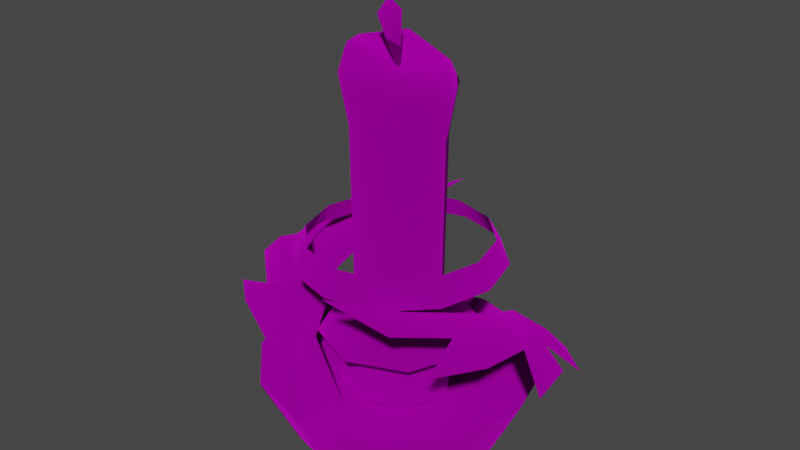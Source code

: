 # Source: Candle.blend  (saved by Blender 3.4.6; exported with 4.5.12 LTS)
import bpy
from mathutils import Matrix  # noqa: F401  (used for matrix-valued properties, if any)

bpy.ops.wm.read_factory_settings(use_empty=True)
scene = bpy.context.scene
scene.name = 'Scene'

# ---- collections
col_collection = bpy.data.collections.new('Collection'); scene.collection.children.link(col_collection)
col_export = bpy.data.collections.new('Export'); scene.collection.children.link(col_export)

# ---- images (referenced by path relative to the original .blend; pixels are not part of the script)
import os
ASSET_DIR = os.environ.get("B2B_ASSET_DIR", "")  # directory of the original .blend (textures are referenced by path, not embedded)
HERE = os.path.dirname(os.path.abspath(__file__))  # packed textures are extracted next to this script under _unpacked/

def load_image(name, relpath, width, height, colorspace="sRGB"):
    """Load a texture the original file referenced (path relative to the .blend, or extracted next to this script)."""
    p = next((c for c in (os.path.join(HERE, relpath), os.path.join(ASSET_DIR, relpath)) if relpath and os.path.exists(c)), "")
    if p:
        img = bpy.data.images.load(p, check_existing=True)
        img.name = name
    else:  # same state as the original file: an image datablock whose file is absent (Cycles renders it pink)
        img = bpy.data.images.new(name, width, height)
        img.source = "FILE"
        img.filepath = "//" + (relpath or name)
    img.colorspace_settings.name = colorspace
    return img
img_skin_blue_png = load_image('skin_blue.png', 'skin_blue.png', 1024, 1024, 'sRGB')

# ---- materials (node trees are filled in below, after node groups)
mat_dummymtl_rsrc_world_dynamic_candle_model_meshnodes__mesh_candle = bpy.data.materials.new('dummymtl-rsrc.world.dynamic.candle.model-MeshNodes["mesh_candle')
mat_dummymtl_rsrc_world_dynamic_candle_model_meshnodes__mesh_candle.use_backface_culling = True
mat_dummymtl_rsrc_world_dynamic_candle_model_meshnodes__mesh_candle.use_transparent_shadow = False

# ---- material node trees
mat_dummymtl_rsrc_world_dynamic_candle_model_meshnodes__mesh_candle.use_nodes = True; mat_dummymtl_rsrc_world_dynamic_candle_model_meshnodes__mesh_candle.node_tree.nodes.clear()
_N = mat_dummymtl_rsrc_world_dynamic_candle_model_meshnodes__mesh_candle.node_tree.nodes; _L = mat_dummymtl_rsrc_world_dynamic_candle_model_meshnodes__mesh_candle.node_tree.links
n0 = _N.new('ShaderNodeBsdfPrincipled'); n0.name = 'Principled BSDF'; n0.location = (10, 300)
n0.distribution = 'GGX'
n0.subsurface_method = 'RANDOM_WALK_SKIN'
n0.inputs[1].default_value = 1.0
n0.inputs[2].default_value = 1.0
n0.inputs[27].default_value = (0.0, 0.0, 0.0, 1.0)
n0.inputs[28].default_value = 1.0
n1 = _N.new('ShaderNodeOutputMaterial'); n1.name = 'Material Output'; n1.location = (320, 270)
n2 = _N.new('ShaderNodeTexImage'); n2.name = 'Image Texture'; n2.location = (-391, 209)
n2.image = img_skin_blue_png
_L.new(n0.outputs[0], n1.inputs[0])
_L.new(n2.outputs[0], n0.inputs[0])
n1.is_active_output = True

# ---- world
world_world = bpy.data.worlds.new('World'); scene.world = world_world
world_world.use_nodes = True; world_world.node_tree.nodes.clear()
_N = world_world.node_tree.nodes; _L = world_world.node_tree.links
n0 = _N.new('ShaderNodeOutputWorld'); n0.name = 'World Output'; n0.location = (300, 300)
n1 = _N.new('ShaderNodeBackground'); n1.name = 'Background'; n1.location = (10, 300)
n1.inputs[0].default_value = (0.05088, 0.05088, 0.05088, 1.0)
_L.new(n1.outputs[0], n0.inputs[0])
n0.is_active_output = True
world_world.color = (0.05088, 0.05088, 0.05088)
world_world.use_sun_shadow = False
world_world.sun_shadow_jitter_overblur = 0.0

# ---- meshes
me_rsrc_world_dynamic_candle_model_meshnodes__mesh_candle = bpy.data.meshes.new('rsrc.world.dynamic.candle.model-MeshNodes["mesh_candle"]')
me_rsrc_world_dynamic_candle_model_meshnodes__mesh_candle.from_pydata([(0.3755, 9.537e-09, 0.0), (0.433, -0.25, 0.25), (0.5, -0.25, -1.093e-08), (0.3252, 1.774e-08, -0.1878), (0.433, -0.25, -0.25), (0.1878, 2.375e-08, -0.3252), (0.25, -0.25, -0.433), (0.0, 2.595e-08, -0.3755), (0.0, -0.25, -0.5), (-0.1878, 2.375e-08, -0.3252), (-0.25, -0.25, -0.433), (-0.3252, 1.774e-08, -0.1878), (-0.433, -0.25, -0.25), (-0.3755, 9.537e-09, 0.0), (-0.5, -0.25, -1.093e-08), (-0.433, -0.25, 0.25), (0.2089, -0.181, -1.652e-09), (0.1337, -0.3983, 0.1337), (0.189, -0.3983, -1.048e-08), (0.1477, -0.181, -0.1477), (0.1337, -0.3983, -0.1337), (3.13e-09, -0.181, -0.2089), (2.129e-09, -0.3983, -0.189), (-0.1477, -0.181, -0.1477), (-0.1337, -0.3983, -0.1337), (-0.2089, -0.181, -1.652e-09), (-0.189, -0.3983, -1.048e-08), (-0.1337, -0.3983, 0.1337), (-0.2013, -0.375, 0.2013), (-0.2847, -0.375, -1.316e-08), (-0.1975, -0.501, -1.477e-08), (-0.1397, -0.501, 0.1397), (2.993e-09, -0.375, 0.2847), (3.563e-09, -0.501, 0.1975), (0.2013, -0.375, 0.2013), (0.1397, -0.501, 0.1397), (0.2847, -0.375, -1.316e-08), (0.1975, -0.501, -1.477e-08), (0.2013, -0.375, -0.2013), (0.1397, -0.501, -0.1397), (2.993e-09, -0.375, -0.2847), (3.563e-09, -0.501, -0.1975), (-0.2013, -0.375, -0.2013), (-0.1397, -0.501, -0.1397), (-0.2847, -0.375, -1.316e-08), (-0.1975, -0.501, -1.477e-08), (0.2763, -0.7362, 0.1595), (0.3191, -0.7362, -3.218e-08), (0.3665, -0.6511, -1.892e-08), (0.3174, -0.6511, 0.1832), (0.1595, -0.7362, 0.2763), (0.1832, -0.6511, 0.3174), (0.0, -0.7362, 0.3191), (-9.537e-09, -0.6511, 0.3665), (-0.1595, -0.7362, 0.2763), (-0.1832, -0.6511, 0.3174), (-0.2763, -0.7362, 0.1595), (-0.3174, -0.6511, 0.1832), (-0.3191, -0.7362, -3.218e-08), (-0.3665, -0.6511, -3.8e-08), (-0.2763, -0.7362, -0.1595), (-0.3174, -0.6511, -0.1832), (-0.1595, -0.7362, -0.2763), (-0.1832, -0.6511, -0.3174), (0.0, -0.7362, -0.3191), (9.537e-09, -0.6511, -0.3665), (0.1595, -0.7362, -0.2763), (0.1832, -0.6511, -0.3174), (0.2763, -0.7362, -0.1595), (0.3174, -0.6511, -0.1832), (0.3191, -0.7362, -3.218e-08), (0.3665, -0.6511, -1.892e-08), (-0.08018, -0.4916, -0.1389), (0.08018, -0.4916, -0.1389), (0.08425, -1.094, -0.1459), (-0.08425, -1.14, -0.1459), (0.09995, -1.261, -0.1731), (-0.1604, -0.4916, -2.18e-08), (-0.09995, -1.315, -0.1731), (0.08425, -1.332, -0.1459), (-0.1685, -1.14, -4.984e-08), (-0.08018, -0.4916, 0.1389), (-0.08425, -1.407, -0.1459), (0.0, -1.308, -5.722e-08), (-0.1685, -1.378, -6.028e-08), (-0.08425, -1.378, 0.1459), (-0.2348, -1.315, 0.004795), (-0.1208, -1.315, 0.2024), (-0.08425, -1.378, 0.1459), (-0.08425, -1.14, 0.1459), (0.08018, -0.4916, 0.1389), (0.08425, -1.071, 0.1459), (0.1604, -0.4916, -4.57e-08), (0.1685, -1.063, -7.16e-08), (0.08018, -0.4916, -0.1389), (0.08425, -1.094, -0.1459), (0.1999, -1.228, -8.233e-08), (0.09995, -1.261, -0.1731), (0.1685, -1.301, -8.203e-08), (0.08425, -1.332, -0.1459), (0.0, -1.308, -5.722e-08), (0.08425, -1.31, 0.1459), (0.09995, -1.238, 0.1731), (0.5, -0.25, -1.093e-08), (0.433, -0.25, 0.25), (0.0, -0.125, -5.464e-09), (0.433, -0.25, -0.25), (0.25, -0.25, -0.433), (0.0, -0.25, -0.5), (-0.25, -0.25, -0.433), (-0.433, -0.25, -0.25), (-0.5, -0.25, -1.093e-08), (-0.433, -0.25, 0.25), (-0.25, -0.25, 0.433), (0.0, -0.25, 0.5), (0.25, -0.25, 0.433), (0.433, -0.25, 0.25), (-0.2815, -0.6349, 0.3895), (-0.2625, -0.6757, 0.3043), (-0.0951, -0.7354, 0.4782), (-0.2448, -0.6045, 0.1905), (-0.4, -0.6045, 0.2336), (-0.3918, -0.5887, 0.02392), (-0.2872, -0.5009, -2.19e-08), (-0.4711, -0.6075, 0.2173), (-0.4356, -0.5571, 0.3949), (-0.5352, -0.557, 0.239), (-0.5399, -0.5302, 0.05228), (-0.3471, -0.4925, -0.1716), (-0.2037, -0.3488, -0.2072), (-0.5518, -0.5444, -0.01842), (-0.6559, -0.4437, 0.1319), (-0.6395, -0.4564, -0.02204), (-0.4972, -0.4252, -0.1489), (-0.464, -0.4542, -0.1961), (-0.6317, -0.3876, -0.1423), (-0.5186, -0.3846, -0.2378), (-0.3455, -0.3213, -0.3048), (-0.2174, -0.3604, -0.2976), (-0.2468, -0.2497, -0.4317), (0.004514, -0.2497, -0.5004), (0.0, -0.201, -0.2901), (0.2815, -0.6349, -0.3895), (0.2625, -0.6757, -0.3043), (0.0951, -0.7354, -0.4782), (0.2448, -0.6045, -0.1905), (0.4, -0.6045, -0.2336), (0.3918, -0.5887, -0.02392), (0.2872, -0.5009, -2.19e-08), (0.4711, -0.6075, -0.2173), (0.4356, -0.5571, -0.3949), (0.5352, -0.557, -0.239), (0.5399, -0.5302, -0.05228), (0.3471, -0.4925, 0.1716), (0.2037, -0.3488, 0.2072), (0.5518, -0.5444, 0.01842), (0.6559, -0.4437, -0.1319), (0.6395, -0.4564, 0.02204), (0.4972, -0.4252, 0.1489), (0.464, -0.4542, 0.1961), (0.6317, -0.3876, 0.1423), (0.5186, -0.3846, 0.2378), (0.3455, -0.3213, 0.3048), (0.2174, -0.3604, 0.2976), (0.2468, -0.2497, 0.4317), (-0.004514, -0.2497, 0.5004), (0.0, -0.201, 0.2901), (-0.1397, -0.501, 0.1397), (-0.1975, -0.501, -1.477e-08), (0.0, -0.447, -2.04e-08), (-0.1397, -0.501, -0.1397), (3.563e-09, -0.501, 0.1975), (3.563e-09, -0.501, -0.1975), (0.1397, -0.501, 0.1397), (0.1397, -0.501, -0.1397), (0.1975, -0.501, -1.477e-08), (-0.04566, -1.479, -0.05263), (-0.04566, -1.479, 0.02521), (0.0, -1.269, -5.551e-08), (0.02009, -1.494, -0.01371), (-0.03341, -1.527, -0.01371)], [], [(0, 1, 2), (3, 0, 2), (2, 4, 3), (5, 3, 4), (4, 6, 5), (7, 5, 6), (6, 8, 7), (9, 7, 8), (8, 10, 9), (11, 9, 10), (10, 12, 11), (13, 11, 12), (12, 14, 13), (15, 13, 14), (16, 17, 18), (19, 16, 18), (18, 20, 19), (21, 19, 20), (20, 22, 21), (23, 21, 22), (22, 24, 23), (25, 23, 24), (24, 26, 25), (27, 25, 26), (28, 29, 30), (30, 31, 28), (32, 28, 31), (31, 33, 32), (34, 32, 33), (33, 35, 34), (36, 34, 35), (35, 37, 36), (38, 36, 37), (37, 39, 38), (40, 38, 39), (39, 41, 40), (42, 40, 41), (41, 43, 42), (44, 42, 43), (43, 45, 44), (46, 47, 48), (48, 49, 46), (50, 46, 49), (49, 51, 50), (52, 50, 51), (51, 53, 52), (54, 52, 53), (53, 55, 54), (56, 54, 55), (55, 57, 56), (58, 56, 57), (57, 59, 58), (60, 58, 59), (59, 61, 60), (62, 60, 61), (61, 63, 62), (64, 62, 63), (63, 65, 64), (66, 64, 65), (65, 67, 66), (68, 66, 67), (67, 69, 68), (70, 68, 69), (69, 71, 70), (72, 73, 74), (74, 75, 72), (75, 74, 76), (77, 72, 75), (76, 78, 75), (78, 76, 79), (75, 80, 77), (80, 75, 78), (81, 77, 80), (79, 82, 78), (82, 79, 83), (84, 82, 83), (85, 84, 83), (82, 84, 86), (86, 78, 82), (78, 86, 80), (87, 86, 84), (84, 88, 87), (86, 87, 89), (89, 80, 86), (80, 89, 81), (90, 81, 89), (89, 91, 90), (91, 89, 87), (92, 90, 91), (91, 93, 92), (94, 92, 93), (93, 95, 94), (95, 93, 96), (96, 97, 95), (97, 96, 98), (98, 99, 97), (99, 98, 100), (98, 101, 100), (101, 98, 96), (101, 88, 100), (96, 102, 101), (102, 96, 93), (88, 101, 102), (93, 91, 102), (102, 87, 88), (87, 102, 91), (103, 104, 105), (106, 103, 105), (107, 106, 105), (108, 107, 105), (109, 108, 105), (110, 109, 105), (111, 110, 105), (112, 111, 105), (113, 112, 105), (114, 113, 105), (115, 114, 105), (116, 115, 105), (117, 118, 119), (118, 120, 119), (121, 118, 117), (122, 120, 118), (121, 122, 118), (122, 123, 120), (121, 124, 122), (125, 124, 121), (126, 124, 125), (127, 124, 126), (127, 122, 124), (128, 123, 122), (127, 128, 122), (128, 129, 123), (127, 130, 128), (131, 130, 127), (132, 130, 131), (133, 130, 132), (133, 128, 130), (133, 134, 128), (135, 134, 133), (136, 134, 135), (137, 134, 136), (137, 138, 134), (134, 138, 128), (139, 138, 137), (140, 138, 139), (140, 141, 138), (138, 141, 129), (138, 129, 128), (142, 143, 144), (143, 145, 144), (146, 143, 142), (147, 145, 143), (146, 147, 143), (147, 148, 145), (146, 149, 147), (150, 149, 146), (151, 149, 150), (152, 149, 151), (152, 147, 149), (153, 148, 147), (152, 153, 147), (153, 154, 148), (152, 155, 153), (156, 155, 152), (157, 155, 156), (158, 155, 157), (158, 153, 155), (158, 159, 153), (160, 159, 158), (161, 159, 160), (162, 159, 161), (162, 163, 159), (159, 163, 153), (164, 163, 162), (165, 163, 164), (165, 166, 163), (163, 166, 154), (163, 154, 153), (167, 168, 169), (168, 170, 169), (171, 167, 169), (170, 172, 169), (173, 171, 169), (172, 174, 169), (175, 173, 169), (174, 175, 169), (176, 177, 178), (179, 176, 178), (177, 179, 178), (179, 177, 180), (176, 179, 180), (177, 176, 180)])
me_rsrc_world_dynamic_candle_model_meshnodes__mesh_candle.polygons.foreach_set('use_smooth', [True] * 192)
_uv = me_rsrc_world_dynamic_candle_model_meshnodes__mesh_candle.uv_layers.new(name='UVMap')
_uv.uv.foreach_set('vector', [0.9189, 0.34, 0.981, 0.4191, 0.981, 0.34, 0.9189, 0.2608, 0.9189, 0.34, 0.981, 0.34, 0.981, 0.34, 0.981, 0.2608, 0.9189, 0.2608, 0.9189, 0.1816, 0.9189, 0.2608, 0.981, 0.2608, 0.981, 0.2608, 0.981, 0.1816, 0.9189, 0.1816, 0.9189, 0.1024, 0.9189, 0.1816, 0.981, 0.1816, 0.981, 0.1816, 0.981, 0.1024, 0.9189, 0.1024, 0.9189, 0.1816, 0.9189, 0.1024, 0.981, 0.1024, 0.981, 0.1024, 0.981, 0.1816, 0.9189, 0.1816, 0.9189, 0.2608, 0.9189, 0.1816, 0.981, 0.1816, 0.981, 0.1816, 0.981, 0.2608, 0.9189, 0.2608, 0.9189, 0.34, 0.9189, 0.2608, 0.981, 0.2608, 0.981, 0.2608, 0.981, 0.34, 0.9189, 0.34, 0.981, 0.4192, 0.9189, 0.34, 0.981, 0.34, 0.8749, 0.3397, 0.961, 0.4454, 0.8749, 0.4454, 0.7888, 0.3397, 0.8749, 0.3397, 0.8749, 0.4454, 0.8749, 0.4454, 0.7888, 0.4454, 0.7888, 0.3397, 0.7027, 0.3397, 0.7888, 0.3397, 0.7888, 0.4454, 0.7888, 0.4454, 0.7027, 0.4454, 0.7027, 0.3397, 0.6166, 0.3397, 0.7027, 0.3397, 0.7027, 0.4454, 0.7027, 0.4454, 0.6166, 0.4454, 0.6166, 0.3397, 0.5305, 0.3397, 0.6166, 0.3397, 0.6166, 0.4454, 0.6166, 0.4454, 0.5305, 0.4454, 0.5305, 0.3397, 0.4444, 0.4454, 0.5305, 0.3397, 0.5305, 0.4454, 0.5724, 0.4715, 0.4428, 0.4715, 0.4428, 0.5728, 0.4428, 0.5728, 0.5724, 0.5728, 0.5724, 0.4715, 0.7021, 0.4715, 0.5724, 0.4715, 0.5724, 0.5728, 0.5724, 0.5728, 0.7021, 0.5728, 0.7021, 0.4715, 0.8318, 0.4715, 0.7021, 0.4715, 0.7021, 0.5728, 0.7021, 0.5728, 0.8318, 0.5728, 0.8318, 0.4715, 0.9622, 0.4715, 0.8318, 0.4715, 0.8318, 0.5728, 0.8318, 0.5728, 0.9622, 0.5728, 0.9622, 0.4715, 0.8325, 0.4715, 0.9622, 0.4715, 0.9622, 0.5728, 0.9622, 0.5728, 0.8325, 0.5728, 0.8325, 0.4715, 0.7028, 0.4715, 0.8325, 0.4715, 0.8325, 0.5728, 0.8325, 0.5728, 0.7028, 0.5728, 0.7028, 0.4715, 0.5732, 0.4715, 0.7028, 0.4715, 0.7028, 0.5728, 0.7028, 0.5728, 0.5732, 0.5728, 0.5732, 0.4715, 0.4435, 0.4715, 0.5732, 0.4715, 0.5732, 0.5728, 0.5732, 0.5728, 0.4435, 0.5728, 0.4435, 0.4715, 0.8196, 0.08137, 0.9806, 0.08137, 0.9806, 0.01784, 0.9806, 0.01784, 0.8196, 0.01784, 0.8196, 0.08137, 0.6585, 0.08137, 0.8196, 0.08137, 0.8196, 0.01784, 0.8196, 0.01784, 0.6585, 0.01784, 0.6585, 0.08137, 0.4975, 0.08137, 0.6585, 0.08137, 0.6585, 0.01784, 0.6585, 0.01784, 0.4975, 0.01784, 0.4975, 0.08137, 0.3365, 0.08137, 0.4975, 0.08137, 0.4975, 0.01784, 0.4975, 0.01784, 0.3365, 0.01784, 0.3365, 0.08137, 0.1754, 0.08137, 0.3365, 0.08137, 0.3365, 0.01784, 0.3365, 0.01784, 0.1754, 0.01784, 0.1754, 0.08137, 0.01678, 0.08137, 0.1754, 0.08137, 0.1754, 0.01784, 0.1754, 0.01784, 0.01678, 0.01784, 0.01678, 0.08137, 0.1778, 0.08137, 0.01678, 0.08137, 0.01678, 0.01784, 0.01678, 0.01784, 0.1778, 0.01784, 0.1778, 0.08137, 0.3388, 0.08137, 0.1778, 0.08137, 0.1778, 0.01784, 0.1778, 0.01784, 0.3388, 0.01784, 0.3388, 0.08137, 0.4999, 0.08137, 0.3388, 0.08137, 0.3388, 0.01784, 0.3388, 0.01784, 0.4999, 0.01784, 0.4999, 0.08137, 0.6609, 0.08137, 0.4999, 0.08137, 0.4999, 0.01784, 0.4999, 0.01784, 0.6609, 0.01784, 0.6609, 0.08137, 0.8219, 0.08137, 0.6609, 0.08137, 0.6609, 0.01784, 0.6609, 0.01784, 0.8219, 0.01784, 0.8219, 0.08137, 0.983, 0.08137, 0.8219, 0.08137, 0.8219, 0.01784, 0.8219, 0.01784, 0.983, 0.01784, 0.983, 0.08137, 0.8829, 0.6, 0.9771, 0.6, 0.9769, 0.765, 0.9769, 0.765, 0.8829, 0.7885, 0.8829, 0.6, 0.8829, 0.7885, 0.9769, 0.765, 0.9764, 0.8499, 0.7761, 0.6, 0.8829, 0.6, 0.8829, 0.7885, 0.9764, 0.8499, 0.8829, 0.8779, 0.8829, 0.7885, 0.8829, 0.8779, 0.9764, 0.8499, 0.9769, 0.8867, 0.8829, 0.7885, 0.7761, 0.7885, 0.7761, 0.6, 0.7761, 0.7885, 0.8829, 0.7885, 0.8829, 0.8779, 0.6626, 0.6, 0.7761, 0.6, 0.7761, 0.7885, 0.9769, 0.8867, 0.8829, 0.9246, 0.8829, 0.8779, 0.8829, 0.9246, 0.9769, 0.8867, 0.8271, 0.9878, 0.7761, 0.9102, 0.8829, 0.9246, 0.8271, 0.9878, 0.6626, 0.9102, 0.7761, 0.9102, 0.8271, 0.9878, 0.8829, 0.9246, 0.7761, 0.9102, 0.7761, 0.8779, 0.7761, 0.8779, 0.8829, 0.8779, 0.8829, 0.9246, 0.8829, 0.8779, 0.7761, 0.8779, 0.7761, 0.7885, 0.6626, 0.8779, 0.7761, 0.8779, 0.7761, 0.9102, 0.7761, 0.9102, 0.6626, 0.9102, 0.6626, 0.8779, 0.7761, 0.8779, 0.6626, 0.8779, 0.6626, 0.7885, 0.6626, 0.7885, 0.7761, 0.7885, 0.7761, 0.8779, 0.7761, 0.7885, 0.6626, 0.7885, 0.6626, 0.6, 0.5525, 0.6, 0.6626, 0.6, 0.6626, 0.7885, 0.6626, 0.7885, 0.5525, 0.7533, 0.5525, 0.6, 0.5525, 0.7533, 0.6626, 0.7885, 0.6626, 0.8779, 0.4556, 0.6, 0.5525, 0.6, 0.5525, 0.7533, 0.5525, 0.7533, 0.4557, 0.749, 0.4556, 0.6, 0.3651, 0.6, 0.4556, 0.6, 0.4557, 0.749, 0.4557, 0.749, 0.365, 0.765, 0.3651, 0.6, 0.365, 0.765, 0.4557, 0.749, 0.4557, 0.8332, 0.4557, 0.8332, 0.3644, 0.8499, 0.365, 0.765, 0.3644, 0.8499, 0.4557, 0.8332, 0.4557, 0.8708, 0.4557, 0.8708, 0.365, 0.8867, 0.3644, 0.8499, 0.365, 0.8867, 0.4557, 0.8708, 0.5022, 0.9878, 0.4557, 0.8708, 0.5525, 0.875, 0.5022, 0.9878, 0.5525, 0.875, 0.4557, 0.8708, 0.4557, 0.8332, 0.5525, 0.875, 0.6626, 0.9102, 0.5022, 0.9878, 0.4557, 0.8332, 0.5525, 0.8383, 0.5525, 0.875, 0.5525, 0.8383, 0.4557, 0.8332, 0.4557, 0.749, 0.6626, 0.9102, 0.5525, 0.875, 0.5525, 0.8383, 0.4557, 0.749, 0.5525, 0.7533, 0.5525, 0.8383, 0.5525, 0.8383, 0.6626, 0.8779, 0.6626, 0.9102, 0.6626, 0.8779, 0.5525, 0.8383, 0.5525, 0.7533, 0.7571, 0.3213, 0.7759, 0.251, 0.8978, 0.3213, 0.7759, 0.2514, 0.7571, 0.3213, 0.8978, 0.3213, 0.827, 0.2003, 0.7759, 0.2514, 0.8978, 0.3213, 0.8974, 0.1815, 0.827, 0.2003, 0.8978, 0.3213, 0.8275, 0.2003, 0.8974, 0.1815, 0.8978, 0.3213, 0.7763, 0.2514, 0.8275, 0.2003, 0.8978, 0.3213, 0.7576, 0.3213, 0.7763, 0.2514, 0.8978, 0.3213, 0.7763, 0.251, 0.7576, 0.3213, 0.8978, 0.3213, 0.8275, 0.1999, 0.7763, 0.251, 0.8978, 0.3213, 0.8974, 0.1811, 0.8275, 0.1999, 0.8978, 0.3213, 0.827, 0.1999, 0.8974, 0.1811, 0.8978, 0.3213, 0.7759, 0.251, 0.827, 0.1999, 0.8978, 0.3213, 0.2188, 0.8128, 0.2684, 0.7647, 0.3306, 0.9806, 0.2684, 0.7647, 0.3306, 0.6663, 0.3306, 0.9806, 0.188, 0.6375, 0.2684, 0.7647, 0.2188, 0.8128, 0.281, 0.4751, 0.3306, 0.6663, 0.2684, 0.7647, 0.188, 0.6375, 0.281, 0.4751, 0.2684, 0.7647, 0.281, 0.4751, 0.3766, 0.4767, 0.3306, 0.6663, 0.188, 0.6375, 0.1374, 0.5973, 0.281, 0.4751, 0.09389, 0.7362, 0.1374, 0.5973, 0.188, 0.6375, 0.07783, 0.576, 0.1374, 0.5973, 0.09389, 0.7362, 0.1512, 0.4233, 0.1374, 0.5973, 0.07783, 0.576, 0.1512, 0.4233, 0.281, 0.4751, 0.1374, 0.5973, 0.399, 0.3182, 0.3766, 0.4767, 0.281, 0.4751, 0.1512, 0.4233, 0.399, 0.3182, 0.281, 0.4751, 0.399, 0.3182, 0.5316, 0.3125, 0.3766, 0.4767, 0.1512, 0.4233, 0.1705, 0.3675, 0.399, 0.3182, 0.02666, 0.417, 0.1705, 0.3675, 0.1512, 0.4233, 0.1029, 0.3079, 0.1705, 0.3675, 0.02666, 0.417, 0.2701, 0.2591, 0.1705, 0.3675, 0.1029, 0.3079, 0.2701, 0.2591, 0.399, 0.3182, 0.1705, 0.3675, 0.2701, 0.2591, 0.3157, 0.2431, 0.399, 0.3182, 0.1598, 0.2012, 0.3157, 0.2431, 0.2701, 0.2591, 0.2901, 0.1719, 0.3157, 0.2431, 0.1598, 0.2012, 0.458, 0.1737, 0.3157, 0.2431, 0.2901, 0.1719, 0.458, 0.1737, 0.5574, 0.2401, 0.3157, 0.2431, 0.3157, 0.2431, 0.5574, 0.2401, 0.399, 0.3182, 0.5908, 0.09744, 0.5574, 0.2401, 0.458, 0.1737, 0.8213, 0.1448, 0.5574, 0.2401, 0.5908, 0.09744, 0.8213, 0.1448, 0.732, 0.2934, 0.5574, 0.2401, 0.5574, 0.2401, 0.732, 0.2934, 0.5316, 0.3125, 0.5574, 0.2401, 0.5316, 0.3125, 0.399, 0.3182, 0.2188, 0.8128, 0.2684, 0.7647, 0.3306, 0.9806, 0.2684, 0.7647, 0.3306, 0.6663, 0.3306, 0.9806, 0.188, 0.6375, 0.2684, 0.7647, 0.2188, 0.8128, 0.281, 0.4751, 0.3306, 0.6663, 0.2684, 0.7647, 0.188, 0.6375, 0.281, 0.4751, 0.2684, 0.7647, 0.281, 0.4751, 0.3766, 0.4767, 0.3306, 0.6663, 0.188, 0.6375, 0.1374, 0.5973, 0.281, 0.4751, 0.09389, 0.7362, 0.1374, 0.5973, 0.188, 0.6375, 0.07783, 0.576, 0.1374, 0.5973, 0.09389, 0.7362, 0.1512, 0.4233, 0.1374, 0.5973, 0.07783, 0.576, 0.1512, 0.4233, 0.281, 0.4751, 0.1374, 0.5973, 0.399, 0.3182, 0.3766, 0.4767, 0.281, 0.4751, 0.1512, 0.4233, 0.399, 0.3182, 0.281, 0.4751, 0.399, 0.3182, 0.5316, 0.3125, 0.3766, 0.4767, 0.1512, 0.4233, 0.1705, 0.3675, 0.399, 0.3182, 0.02666, 0.417, 0.1705, 0.3675, 0.1512, 0.4233, 0.1029, 0.3079, 0.1705, 0.3675, 0.02666, 0.417, 0.2701, 0.2591, 0.1705, 0.3675, 0.1029, 0.3079, 0.2701, 0.2591, 0.399, 0.3182, 0.1705, 0.3675, 0.2701, 0.2591, 0.3157, 0.2431, 0.399, 0.3182, 0.1598, 0.2012, 0.3157, 0.2431, 0.2701, 0.2591, 0.2901, 0.1719, 0.3157, 0.2431, 0.1598, 0.2012, 0.458, 0.1737, 0.3157, 0.2431, 0.2901, 0.1719, 0.458, 0.1737, 0.5574, 0.2401, 0.3157, 0.2431, 0.3157, 0.2431, 0.5574, 0.2401, 0.399, 0.3182, 0.5908, 0.09744, 0.5574, 0.2401, 0.458, 0.1737, 0.8213, 0.1448, 0.5574, 0.2401, 0.5908, 0.09744, 0.8213, 0.1448, 0.732, 0.2934, 0.5574, 0.2401, 0.5574, 0.2401, 0.732, 0.2934, 0.5316, 0.3125, 0.5574, 0.2401, 0.5316, 0.3125, 0.399, 0.3182, 0.1083, 0.944, 0.01905, 0.9827, 0.01905, 0.8566, 0.01905, 0.9827, 0.1083, 0.944, 0.01905, 0.8566, 0.1452, 0.8566, 0.1083, 0.944, 0.01905, 0.8566, 0.1083, 0.944, 0.1452, 0.8566, 0.01905, 0.8566, 0.1083, 0.7657, 0.1452, 0.8566, 0.01905, 0.8566, 0.1452, 0.8566, 0.1083, 0.7657, 0.01905, 0.8566, 0.01905, 0.7305, 0.1083, 0.7657, 0.01905, 0.8566, 0.1083, 0.7657, 0.01905, 0.7305, 0.01905, 0.8566, 0.07958, 0.1098, 0.07958, 0.1098, 0.359, 0.109, 0.07909, 0.1973, 0.07958, 0.1098, 0.359, 0.109, 0.07958, 0.1098, 0.07909, 0.1973, 0.359, 0.109, 0.07909, 0.1973, 0.07958, 0.1098, 0.02246, 0.1386, 0.07958, 0.1098, 0.07909, 0.1973, 0.02246, 0.1386, 0.07958, 0.1098, 0.07958, 0.1098, 0.02246, 0.1386])
me_rsrc_world_dynamic_candle_model_meshnodes__mesh_candle.materials.append(mat_dummymtl_rsrc_world_dynamic_candle_model_meshnodes__mesh_candle)
me_rsrc_world_dynamic_candle_model_meshnodes__mesh_candle.update()
me_rsrc_world_dynamic_candle_model_meshnodes__mesh_candle.normals_split_custom_set([tuple(v) for v in zip(*[iter([0.8919, 0.4442, -0.08512, 0.8705, 0.4335, 0.2332, 0.8951, 0.4458, -5.476e-07, 0.7752, 0.4458, -0.4476, 0.8919, 0.4442, -0.08512, 0.8951, 0.4458, -5.476e-07, 0.8951, 0.4458, -5.476e-07, 0.7752, 0.4458, -0.4476, 0.7752, 0.4458, -0.4476, 0.4476, 0.4458, -0.7752, 0.7752, 0.4458, -0.4476, 0.7752, 0.4458, -0.4476, 0.7752, 0.4458, -0.4476, 0.4476, 0.4458, -0.7752, 0.4476, 0.4458, -0.7752, 7.878e-06, 0.4458, -0.8951, 0.4476, 0.4458, -0.7752, 0.4476, 0.4458, -0.7752, 0.4476, 0.4458, -0.7752, -5.581e-07, 0.4458, -0.8951, 7.878e-06, 0.4458, -0.8951, -0.4476, 0.4458, -0.7752, 7.878e-06, 0.4458, -0.8951, -5.581e-07, 0.4458, -0.8951, -5.581e-07, 0.4458, -0.8951, -0.4476, 0.4458, -0.7752, -0.4476, 0.4458, -0.7752, -0.7752, 0.4458, -0.4476, -0.4476, 0.4458, -0.7752, -0.4476, 0.4458, -0.7752, -0.4476, 0.4458, -0.7752, -0.7752, 0.4458, -0.4476, -0.7752, 0.4458, -0.4476, -0.8919, 0.4442, -0.08513, -0.7752, 0.4458, -0.4476, -0.7752, 0.4458, -0.4476, -0.7752, 0.4458, -0.4476, -0.8951, 0.4458, 0.0, -0.8919, 0.4442, -0.08513, -0.8705, 0.4335, 0.2332, -0.8919, 0.4442, -0.08513, -0.8951, 0.4458, 0.0, 0.9787, -0.08938, -0.1846, 0.9206, -0.08407, 0.3813, 0.9959, -0.09094, -9.999e-06, 0.7042, -0.09094, -0.7042, 0.9787, -0.08938, -0.1846, 0.9959, -0.09094, -9.999e-06, 0.9959, -0.09094, -9.999e-06, 0.7042, -0.09094, -0.7042, 0.7042, -0.09094, -0.7042, -1.322e-06, -0.09094, -0.9959, 0.7042, -0.09094, -0.7042, 0.7042, -0.09094, -0.7042, 0.7042, -0.09094, -0.7042, -9.959e-06, -0.09094, -0.9959, -1.322e-06, -0.09094, -0.9959, -0.7042, -0.09094, -0.7042, -1.322e-06, -0.09094, -0.9959, -9.959e-06, -0.09094, -0.9959, -9.959e-06, -0.09094, -0.9959, -0.7042, -0.09094, -0.7042, -0.7042, -0.09094, -0.7042, -0.9787, -0.08938, -0.1846, -0.7042, -0.09094, -0.7042, -0.7042, -0.09094, -0.7042, -0.7042, -0.09094, -0.7042, -0.9959, -0.09094, 0.0, -0.9787, -0.08938, -0.1846, -0.9206, -0.08407, 0.3813, -0.9787, -0.08938, -0.1846, -0.9959, -0.09094, 0.0, -0.5816, -0.5687, 0.5816, -0.8225, -0.5687, -6.169e-06, -0.8225, -0.5687, -5.996e-06, -0.8225, -0.5687, -5.996e-06, -0.5816, -0.5687, 0.5816, -0.5816, -0.5687, 0.5816, -1.017e-05, -0.5687, 0.8225, -0.5816, -0.5687, 0.5816, -0.5816, -0.5687, 0.5816, -0.5816, -0.5687, 0.5816, -4.573e-07, -0.5687, 0.8225, -1.017e-05, -0.5687, 0.8225, 0.5816, -0.5687, 0.5816, -1.017e-05, -0.5687, 0.8225, -4.573e-07, -0.5687, 0.8225, -4.573e-07, -0.5687, 0.8225, 0.5816, -0.5687, 0.5816, 0.5816, -0.5687, 0.5816, 0.8225, -0.5687, 1.025e-05, 0.5816, -0.5687, 0.5816, 0.5816, -0.5687, 0.5816, 0.5816, -0.5687, 0.5816, 0.8225, -0.5687, 5.1e-07, 0.8225, -0.5687, 1.025e-05, 0.5816, -0.5687, -0.5816, 0.8225, -0.5687, 1.025e-05, 0.8225, -0.5687, 5.1e-07, 0.8225, -0.5687, 5.1e-07, 0.5816, -0.5687, -0.5816, 0.5816, -0.5687, -0.5816, 1.017e-05, -0.5687, -0.8225, 0.5816, -0.5687, -0.5816, 0.5816, -0.5687, -0.5816, 0.5816, -0.5687, -0.5816, 4.573e-07, -0.5687, -0.8225, 1.017e-05, -0.5687, -0.8225, -0.5816, -0.5687, -0.5816, 1.017e-05, -0.5687, -0.8225, 4.573e-07, -0.5687, -0.8225, 4.573e-07, -0.5687, -0.8225, -0.5816, -0.5687, -0.5816, -0.5816, -0.5687, -0.5816, -0.8225, -0.5687, 5.822e-06, -0.5816, -0.5687, -0.5816, -0.5816, -0.5687, -0.5816, -0.5816, -0.5687, -0.5816, -0.8225, -0.5687, 5.126e-06, -0.8225, -0.5687, 5.822e-06, 0.7565, -0.4867, 0.4368, 0.8736, -0.4867, 1.346e-05, 0.8736, -0.4867, 1.48e-05, 0.8736, -0.4867, 1.48e-05, 0.7565, -0.4867, 0.4368, 0.7565, -0.4867, 0.4368, 0.4368, -0.4867, 0.7565, 0.7565, -0.4867, 0.4368, 0.7565, -0.4867, 0.4368, 0.7565, -0.4867, 0.4368, 0.4368, -0.4867, 0.7565, 0.4368, -0.4867, 0.7565, 4.148e-07, -0.4867, 0.8736, 0.4368, -0.4867, 0.7565, 0.4368, -0.4867, 0.7565, 0.4368, -0.4867, 0.7565, 3.38e-06, -0.4867, 0.8736, 4.148e-07, -0.4867, 0.8736, -0.4368, -0.4867, 0.7565, 4.148e-07, -0.4867, 0.8736, 3.38e-06, -0.4867, 0.8736, 3.38e-06, -0.4867, 0.8736, -0.4368, -0.4867, 0.7565, -0.4368, -0.4867, 0.7565, -0.7565, -0.4867, 0.4368, -0.4368, -0.4867, 0.7565, -0.4368, -0.4867, 0.7565, -0.4368, -0.4867, 0.7565, -0.7565, -0.4867, 0.4368, -0.7565, -0.4867, 0.4368, -0.8736, -0.4867, 4.329e-07, -0.7565, -0.4867, 0.4368, -0.7565, -0.4867, 0.4368, -0.7565, -0.4867, 0.4368, -0.8736, -0.4867, 3.337e-06, -0.8736, -0.4867, 4.329e-07, -0.7565, -0.4867, -0.4368, -0.8736, -0.4867, 4.329e-07, -0.8736, -0.4867, 3.337e-06, -0.8736, -0.4867, 3.337e-06, -0.7565, -0.4867, -0.4368, -0.7565, -0.4867, -0.4368, -0.4368, -0.4867, -0.7565, -0.7565, -0.4867, -0.4368, -0.7565, -0.4867, -0.4368, -0.7565, -0.4867, -0.4368, -0.4368, -0.4867, -0.7565, -0.4368, -0.4867, -0.7565, -4.148e-07, -0.4867, -0.8736, -0.4368, -0.4867, -0.7565, -0.4368, -0.4867, -0.7565, -0.4368, -0.4867, -0.7565, -3.38e-06, -0.4867, -0.8736, -4.148e-07, -0.4867, -0.8736, 0.4368, -0.4867, -0.7565, -4.148e-07, -0.4867, -0.8736, -3.38e-06, -0.4867, -0.8736, -3.38e-06, -0.4867, -0.8736, 0.4368, -0.4867, -0.7565, 0.4368, -0.4867, -0.7565, 0.7565, -0.4867, -0.4368, 0.4368, -0.4867, -0.7565, 0.4368, -0.4867, -0.7565, 0.4368, -0.4867, -0.7565, 0.7565, -0.4867, -0.4368, 0.7565, -0.4867, -0.4368, 0.8736, -0.4867, -1.671e-05, 0.7565, -0.4867, -0.4368, 0.7565, -0.4867, -0.4368, 0.7565, -0.4867, -0.4368, 0.8735, -0.4867, -1.755e-05, 0.8736, -0.4867, -1.671e-05, -0.5002, 0.01294, -0.8658, 0.4998, 0.01379, -0.8661, 0.4804, 0.09968, -0.8714, 0.4804, 0.09968, -0.8714, -0.5095, 0.1048, -0.8541, -0.5002, 0.01294, -0.8658, -0.5095, 0.1048, -0.8541, 0.4804, 0.09968, -0.8714, 0.5105, -0.09514, -0.8546, -0.9999, 0.01254, 9.928e-06, -0.5002, 0.01294, -0.8658, -0.5095, 0.1048, -0.8541, 0.5105, -0.09514, -0.8546, -0.4404, -0.08052, -0.8942, -0.5095, 0.1048, -0.8541, -0.4404, -0.08052, -0.8942, 0.5105, -0.09514, -0.8546, 0.4672, -0.7498, -0.4685, -0.5095, 0.1048, -0.8541, -0.9842, 0.1753, -0.02679, -0.9999, 0.01254, 9.928e-06, -0.9842, 0.1753, -0.02679, -0.5095, 0.1048, -0.8541, -0.4404, -0.08052, -0.8942, -0.5, 0.01254, 0.866, -0.9999, 0.01254, 9.928e-06, -0.9842, 0.1753, -0.02679, 0.4672, -0.7498, -0.4685, -0.1073, -0.8823, -0.4582, -0.4404, -0.08052, -0.8942, -0.1073, -0.8823, -0.4582, 0.4672, -0.7498, -0.4685, 0.2687, -0.9603, 0.07452, -0.3524, -0.9334, 0.06701, -0.1073, -0.8823, -0.4582, 0.2687, -0.9603, 0.07452, 0.004263, -0.9282, 0.372, -0.3524, -0.9334, 0.06701, 0.2687, -0.9603, 0.07452, -0.1073, -0.8823, -0.4582, -0.3524, -0.9334, 0.06701, -0.9859, -0.1665, -0.01929, -0.9859, -0.1665, -0.01929, -0.4404, -0.08052, -0.8942, -0.1073, -0.8823, -0.4582, -0.4404, -0.08052, -0.8942, -0.9859, -0.1665, -0.01929, -0.9842, 0.1753, -0.02679, -0.43, -0.2373, 0.8711, -0.9859, -0.1665, -0.01929, -0.3524, -0.9334, 0.06701, -0.3524, -0.9334, 0.06701, 0.004284, -0.9282, 0.372, -0.43, -0.2373, 0.8711, -0.9859, -0.1665, -0.01929, -0.43, -0.2373, 0.8711, -0.5272, 0.2227, 0.82, -0.5272, 0.2227, 0.82, -0.9842, 0.1753, -0.02679, -0.9859, -0.1665, -0.01929, -0.9842, 0.1753, -0.02679, -0.5272, 0.2227, 0.82, -0.5, 0.01254, 0.866, 0.4996, 0.0134, 0.8661, -0.5, 0.01254, 0.866, -0.5272, 0.2227, 0.82, -0.5272, 0.2227, 0.82, 0.4923, 0.1112, 0.8633, 0.4996, 0.0134, 0.8661, 0.4923, 0.1112, 0.8633, -0.5272, 0.2227, 0.82, -0.43, -0.2373, 0.8711, 0.9999, 0.01415, 4.355e-05, 0.4996, 0.0134, 0.8661, 0.4923, 0.1112, 0.8633, 0.4923, 0.1112, 0.8633, 0.9952, 0.09726, -0.005478, 0.9999, 0.01415, 4.355e-05, 0.4998, 0.0138, -0.866, 0.9999, 0.01415, 4.355e-05, 0.9952, 0.09726, -0.005478, 0.9952, 0.09726, -0.005478, 0.4804, 0.09968, -0.8714, 0.4998, 0.0138, -0.866, 0.4804, 0.09968, -0.8714, 0.9952, 0.09726, -0.005478, 0.9967, -0.08109, 0.002063, 0.9967, -0.08109, 0.002063, 0.5105, -0.09512, -0.8546, 0.4804, 0.09968, -0.8714, 0.5105, -0.09512, -0.8546, 0.9967, -0.08109, 0.002063, 0.6847, -0.7278, 0.0381, 0.6847, -0.7278, 0.0381, 0.4672, -0.7498, -0.4685, 0.5105, -0.09512, -0.8546, 0.4672, -0.7498, -0.4685, 0.6847, -0.7278, 0.0381, 0.2687, -0.9603, 0.07452, 0.6847, -0.7278, 0.0381, 0.4601, -0.7239, 0.514, 0.2687, -0.9603, 0.07452, 0.4601, -0.7239, 0.514, 0.6847, -0.7278, 0.0381, 0.9967, -0.08109, 0.002063, 0.4601, -0.7239, 0.514, 0.004284, -0.9282, 0.372, 0.2687, -0.9603, 0.07452, 0.9967, -0.08109, 0.002063, 0.5501, -0.08931, 0.8303, 0.4601, -0.7239, 0.514, 0.5501, -0.08931, 0.8303, 0.9967, -0.08109, 0.002063, 0.9952, 0.09726, -0.005478, 0.004284, -0.9282, 0.372, 0.4601, -0.7239, 0.514, 0.5501, -0.08931, 0.8303, 0.9952, 0.09726, -0.005478, 0.4923, 0.1112, 0.8633, 0.5501, -0.08931, 0.8303, 0.5501, -0.08931, 0.8303, -0.43, -0.2373, 0.8711, 0.004284, -0.9282, 0.372, -0.43, -0.2373, 0.8711, 0.5501, -0.08931, 0.8303, 0.4923, 0.1112, 0.8633, -0.2425, -0.9701, 2.835e-09, -0.242, -0.9681, -0.06485, 1.263e-09, -1.0, -6.317e-10, -0.21, -0.9701, 0.1213, -0.2425, -0.9701, 2.835e-09, 1.263e-09, -1.0, -6.317e-10, -0.1213, -0.9701, 0.21, -0.21, -0.9701, 0.1213, 1.263e-09, -1.0, -6.317e-10, 0.0, -0.9701, 0.2425, -0.1213, -0.9701, 0.21, 1.263e-09, -1.0, -6.317e-10, 0.1213, -0.9701, 0.21, 0.0, -0.9701, 0.2425, 1.263e-09, -1.0, -6.317e-10, 0.21, -0.9701, 0.1213, 0.1213, -0.9701, 0.21, 1.263e-09, -1.0, -6.317e-10, 0.2425, -0.9701, 2.835e-09, 0.21, -0.9701, 0.1213, 1.263e-09, -1.0, -6.317e-10, 0.21, -0.9701, -0.1213, 0.2425, -0.9701, 2.835e-09, 1.263e-09, -1.0, -6.317e-10, 0.1213, -0.9701, -0.21, 0.21, -0.9701, -0.1213, 1.263e-09, -1.0, -6.317e-10, 0.0, -0.9701, -0.2425, 0.1213, -0.9701, -0.21, 1.263e-09, -1.0, -6.317e-10, -0.1213, -0.9701, -0.21, 0.0, -0.9701, -0.2425, 1.263e-09, -1.0, -6.317e-10, -0.1772, -0.9681, -0.1772, -0.1213, -0.9701, -0.21, 1.263e-09, -1.0, -6.317e-10, -0.549, -0.7949, 0.2584, -0.2008, -0.9705, -0.1335, -0.2577, -0.9627, -0.08239, -0.2008, -0.9705, -0.1335, 0.3927, -0.7958, -0.4609, -0.2577, -0.9627, -0.08239, -0.2061, -0.9768, 0.05803, -0.2008, -0.9705, -0.1335, -0.549, -0.7949, 0.2584, -0.001757, -0.9178, -0.397, 0.3927, -0.7958, -0.4609, -0.2008, -0.9705, -0.1335, -0.2061, -0.9768, 0.05803, -0.001757, -0.9178, -0.397, -0.2008, -0.9705, -0.1335, -0.001757, -0.9178, -0.397, 0.574, -0.7451, -0.3398, 0.3927, -0.7958, -0.4609, -0.2061, -0.9768, 0.05803, -0.3167, -0.9467, 0.05829, -0.001757, -0.9178, -0.397, -0.295, -0.9021, 0.315, -0.3167, -0.9467, 0.05829, -0.2061, -0.9768, 0.05803, -0.5902, -0.7988, 0.1169, -0.3167, -0.9467, 0.05829, -0.295, -0.9021, 0.315, -0.3481, -0.9372, -0.02294, -0.3167, -0.9467, 0.05829, -0.5902, -0.7988, 0.1169, -0.3481, -0.9372, -0.02294, -0.001757, -0.9178, -0.397, -0.3167, -0.9467, 0.05829, 0.1907, -0.8498, -0.4914, 0.574, -0.7451, -0.3398, -0.001757, -0.9178, -0.397, -0.3481, -0.9372, -0.02294, 0.1907, -0.8498, -0.4914, -0.001757, -0.9178, -0.397, 0.1907, -0.8498, -0.4914, 0.6553, -0.7535, -0.05335, 0.574, -0.7451, -0.3398, -0.3481, -0.9372, -0.02294, -0.2673, -0.9405, -0.21, 0.1907, -0.8498, -0.4914, -0.6375, -0.767, 0.07268, -0.2673, -0.9405, -0.21, -0.3481, -0.9372, -0.02294, -0.666, -0.6764, -0.3147, -0.2673, -0.9405, -0.21, -0.6375, -0.767, 0.07268, -0.3936, -0.911, -0.1231, -0.2673, -0.9405, -0.21, -0.666, -0.6764, -0.3147, -0.3936, -0.911, -0.1231, 0.1907, -0.8498, -0.4914, -0.2673, -0.9405, -0.21, -0.3936, -0.911, -0.1231, -0.2995, -0.8945, -0.332, 0.1907, -0.8498, -0.4914, -0.4309, -0.8569, -0.283, -0.2995, -0.8945, -0.332, -0.3936, -0.911, -0.1231, -0.3021, -0.6531, -0.6944, -0.2995, -0.8945, -0.332, -0.4309, -0.8569, -0.283, -0.1499, -0.6403, -0.7534, -0.2995, -0.8945, -0.332, -0.3021, -0.6531, -0.6944, -0.1499, -0.6403, -0.7534, 0.2759, -0.8827, -0.3804, -0.2995, -0.8945, -0.332, -0.2995, -0.8945, -0.332, 0.2759, -0.8827, -0.3804, 0.1907, -0.8498, -0.4914, -0.1781, -0.7775, -0.6031, 0.2759, -0.8827, -0.3804, -0.1499, -0.6403, -0.7534, 0.3531, -0.9278, -0.1202, 0.2759, -0.8827, -0.3804, -0.1781, -0.7775, -0.6031, 0.3531, -0.9278, -0.1202, 0.58, -0.7986, 0.161, 0.2759, -0.8827, -0.3804, 0.2759, -0.8827, -0.3804, 0.58, -0.7986, 0.161, 0.6553, -0.7535, -0.05335, 0.2759, -0.8827, -0.3804, 0.6553, -0.7535, -0.05335, 0.1907, -0.8498, -0.4914, 0.549, -0.7949, -0.2584, 0.2008, -0.9705, 0.1335, 0.2577, -0.9627, 0.08239, 0.2008, -0.9705, 0.1335, -0.3927, -0.7958, 0.4609, 0.2577, -0.9627, 0.08239, 0.2061, -0.9768, -0.05803, 0.2008, -0.9705, 0.1335, 0.549, -0.7949, -0.2584, 0.001757, -0.9178, 0.397, -0.3927, -0.7958, 0.4609, 0.2008, -0.9705, 0.1335, 0.2061, -0.9768, -0.05803, 0.001757, -0.9178, 0.397, 0.2008, -0.9705, 0.1335, 0.001757, -0.9178, 0.397, -0.574, -0.7451, 0.3398, -0.3927, -0.7958, 0.4609, 0.2061, -0.9768, -0.05803, 0.3167, -0.9467, -0.05829, 0.001757, -0.9178, 0.397, 0.295, -0.9021, -0.315, 0.3167, -0.9467, -0.05829, 0.2061, -0.9768, -0.05803, 0.5902, -0.7988, -0.1169, 0.3167, -0.9467, -0.05829, 0.295, -0.9021, -0.315, 0.3481, -0.9372, 0.02294, 0.3167, -0.9467, -0.05829, 0.5902, -0.7988, -0.1169, 0.3481, -0.9372, 0.02294, 0.001757, -0.9178, 0.397, 0.3167, -0.9467, -0.05829, -0.1907, -0.8498, 0.4914, -0.574, -0.7451, 0.3398, 0.001757, -0.9178, 0.397, 0.3481, -0.9372, 0.02294, -0.1907, -0.8498, 0.4914, 0.001757, -0.9178, 0.397, -0.1907, -0.8498, 0.4914, -0.6553, -0.7535, 0.05335, -0.574, -0.7451, 0.3398, 0.3481, -0.9372, 0.02294, 0.2673, -0.9405, 0.21, -0.1907, -0.8498, 0.4914, 0.6375, -0.767, -0.07268, 0.2673, -0.9405, 0.21, 0.3481, -0.9372, 0.02294, 0.666, -0.6764, 0.3147, 0.2673, -0.9405, 0.21, 0.6375, -0.767, -0.07268, 0.3936, -0.911, 0.1231, 0.2673, -0.9405, 0.21, 0.666, -0.6764, 0.3147, 0.3936, -0.911, 0.1231, -0.1907, -0.8498, 0.4914, 0.2673, -0.9405, 0.21, 0.3936, -0.911, 0.1231, 0.2995, -0.8945, 0.332, -0.1907, -0.8498, 0.4914, 0.4309, -0.8569, 0.283, 0.2995, -0.8945, 0.332, 0.3936, -0.911, 0.1231, 0.3021, -0.6531, 0.6944, 0.2995, -0.8945, 0.332, 0.4309, -0.8569, 0.283, 0.1499, -0.6403, 0.7534, 0.2995, -0.8945, 0.332, 0.3021, -0.6531, 0.6944, 0.1499, -0.6403, 0.7534, -0.2759, -0.8827, 0.3804, 0.2995, -0.8945, 0.332, 0.2995, -0.8945, 0.332, -0.2759, -0.8827, 0.3804, -0.1907, -0.8498, 0.4914, 0.1781, -0.7775, 0.6031, -0.2759, -0.8827, 0.3804, 0.1499, -0.6403, 0.7534, -0.3531, -0.9278, 0.1202, -0.2759, -0.8827, 0.3804, 0.1781, -0.7775, 0.6031, -0.3531, -0.9278, 0.1202, -0.58, -0.7986, -0.161, -0.2759, -0.8827, 0.3804, -0.2759, -0.8827, 0.3804, -0.58, -0.7986, -0.161, -0.6553, -0.7535, 0.05335, -0.2759, -0.8827, 0.3804, -0.6553, -0.7535, 0.05335, -0.1907, -0.8498, 0.4914, 0.1866, -0.9646, -0.1866, 0.2639, -0.9646, 1.885e-08, -5.138e-09, -1.0, -5.138e-09, 0.2639, -0.9646, 1.885e-08, 0.1866, -0.9646, 0.1866, -5.138e-09, -1.0, -5.138e-09, 0.0, -0.9646, -0.2639, 0.1866, -0.9646, -0.1866, -5.138e-09, -1.0, -5.138e-09, 0.1866, -0.9646, 0.1866, 0.0, -0.9646, 0.2639, -5.138e-09, -1.0, -5.138e-09, -0.1866, -0.9646, -0.1866, 0.0, -0.9646, -0.2639, -5.138e-09, -1.0, -5.138e-09, 0.0, -0.9646, 0.2639, -0.1866, -0.9646, 0.1866, -5.138e-09, -1.0, -5.138e-09, -0.2639, -0.9646, 1.885e-08, -0.1866, -0.9646, -0.1866, -5.138e-09, -1.0, -5.138e-09, -0.1866, -0.9646, 0.1866, -0.2639, -0.9646, 1.885e-08, -5.138e-09, -1.0, -5.138e-09, -0.4944, -0.1284, -0.8597, -0.5125, -0.1746, 0.8408, 0.1117, 0.9918, 0.06187, 0.915, -0.4032, -0.0162, -0.4944, -0.1284, -0.8597, 0.1117, 0.9918, 0.06187, -0.5125, -0.1746, 0.8408, 0.915, -0.4032, -0.0162, 0.1117, 0.9918, 0.06187, 0.915, -0.4032, -0.0162, -0.5125, -0.1746, 0.8408, -0.2204, -0.9754, -8.473e-07, -0.4944, -0.1284, -0.8597, 0.915, -0.4032, -0.0162, -0.2204, -0.9754, -8.473e-07, -0.5125, -0.1746, 0.8408, -0.4944, -0.1284, -0.8597, -0.2204, -0.9754, -8.473e-07])] * 3)])

# ---- objects
ob_candle_model_meshnodes__mesh_candle = bpy.data.objects.new('candle.model-MeshNodes["mesh_candle"]', me_rsrc_world_dynamic_candle_model_meshnodes__mesh_candle)

# ---- transforms, parenting, visibility, modifiers, constraints
ob_candle_model_meshnodes__mesh_candle.location = (0.0, 0.0, 0.0)
ob_candle_model_meshnodes__mesh_candle.rotation_mode = 'QUATERNION'
ob_candle_model_meshnodes__mesh_candle.rotation_quaternion = (0.7071, -0.7071, -1.57e-16, -9.358e-24)

# ---- collection membership
scene.collection.objects.link(ob_candle_model_meshnodes__mesh_candle)

# ---- scene / render settings (as saved in the file)
scene.frame_start = 1; scene.frame_end = 250; scene.frame_set(1)
scene.render.engine = 'BLENDER_EEVEE_NEXT'
scene.cycles.sampling_pattern = 'TABULATED_SOBOL'
scene.cycles.use_light_tree = False
scene.view_settings.view_transform = 'Filmic'
bpy.context.view_layer.update()

# ---- added for rendering (the .blend has no active camera and no usable light): camera, sun
cam_auto = bpy.data.cameras.new('AutoCamera')
cam_auto.lens = 50.0
cam_auto.sensor_width = 36.0
cam_auto.clip_end = 1000.0
ob_auto_camera = bpy.data.objects.new('AutoCamera', cam_auto)
scene.collection.objects.link(ob_auto_camera)
ob_auto_camera.location = (2.07978, -2.49573, 2.4271)
ob_auto_camera.rotation_euler = (1.09748, -7.21219e-08, 0.694738)
scene.camera = ob_auto_camera
light_auto_sun = bpy.data.lights.new('AutoSun', 'SUN')
light_auto_sun.energy = 3.0
light_auto_sun.angle = 0.0523599
ob_auto_sun = bpy.data.objects.new('AutoSun', light_auto_sun)
scene.collection.objects.link(ob_auto_sun)
ob_auto_sun.rotation_euler = (0.872665, 0.174533, 0.523599)
bpy.context.view_layer.update()
